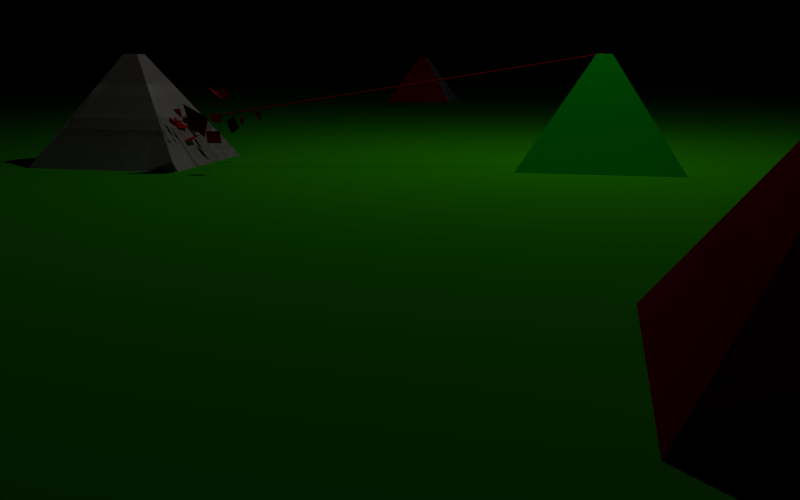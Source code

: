 # Source: main_menu_bg.blend  (saved by Blender 2.66.0; exported with 4.5.12 LTS)
import bpy
from mathutils import Matrix  # noqa: F401  (used for matrix-valued properties, if any)

bpy.ops.wm.read_factory_settings(use_empty=True)
scene = bpy.context.scene
scene.name = 'Scene'

# ---- collections
col_collection_1 = bpy.data.collections.new('Collection 1'); scene.collection.children.link(col_collection_1)

# ---- materials (node trees are filled in below, after node groups)
mat_material_002 = bpy.data.materials.new('Material.002')
mat_material_002.alpha_threshold = 0.0
mat_material_002.use_transparent_shadow = False
mat_material_002.diffuse_color = (0.8, 0.0, 0.02224, 1.0)
mat_material_002.roughness = 0.5
mat_material_002.line_color = (0.0, 0.0, 0.0, 1.0)
mat_material_003 = bpy.data.materials.new('Material.003')
mat_material_003.alpha_threshold = 0.0
mat_material_003.use_transparent_shadow = False
mat_material_003.roughness = 0.5
mat_material_003.line_color = (0.0, 0.0, 0.0, 1.0)
mat_material_005 = bpy.data.materials.new('Material.005')
mat_material_005.alpha_threshold = 0.0
mat_material_005.use_transparent_shadow = False
mat_material_005.diffuse_color = (0.8, 0.0, 0.0, 1.0)
mat_material_005.roughness = 0.5
mat_material_005.line_color = (0.0, 0.0, 0.0, 1.0)
mat_material_004 = bpy.data.materials.new('Material.004')
mat_material_004.alpha_threshold = 0.0
mat_material_004.use_transparent_shadow = False
mat_material_004.diffuse_color = (0.0, 0.8, 0.01601, 1.0)
mat_material_004.roughness = 0.5
mat_material_004.line_color = (0.0, 0.0, 0.0, 1.0)
mat_material_001 = bpy.data.materials.new('Material.001')
mat_material_001.alpha_threshold = 0.0
mat_material_001.use_transparent_shadow = False
mat_material_001.diffuse_color = (0.07098, 0.8, 0.0, 1.0)
mat_material_001.roughness = 0.5
mat_material_001.line_color = (0.0, 0.0, 0.0, 1.0)

# ---- material node trees

# ---- world
world_world = bpy.data.worlds.new('World'); scene.world = world_world
world_world.color = (0.0, 0.0, 0.0)
world_world.use_sun_shadow = False
world_world.sun_shadow_jitter_overblur = 0.0
world_world.cycles.sampling_method = 'MANUAL'
world_world.cycles.sample_map_resolution = 256

# ---- cameras
cam_camera = bpy.data.cameras.new('Camera')
cam_camera.clip_end = 100.0
cam_camera.lens = 35.0
cam_camera.sensor_width = 32.0
cam_camera.sensor_height = 18.0
cam_camera.ortho_scale = 7.314
cam_camera.dof.focus_distance = 0.0
cam_camera.dof.aperture_fstop = 128.0

# ---- lights
light_lamp = bpy.data.lights.new('Lamp', 'POINT')
light_lamp.transmission_factor = 0.0
light_lamp.cutoff_distance = 30.0
light_lamp.energy = 100.0
light_lamp.shadow_buffer_clip_start = 1.001
light_lamp.shadow_soft_size = 0.1
light_lamp.shadow_maximum_resolution = 0.006
light_lamp.use_absolute_resolution = True
light_lamp.cycles.use_multiple_importance_sampling = False

# ---- meshes
me_plane_001 = bpy.data.meshes.new('Plane.001')
me_plane_001.from_pydata([(0.09079, -0.09079, 0.0), (-0.00482, -0.09717, -0.03063), (0.09079, 0.09079, 0.0), (-0.0426, 0.08043, -0.03227), (0.4555, 0.1346, 0.1318), (0.4433, 0.27, 0.2521), (0.4762, 0.2554, -0.002141), (0.464, 0.3909, 0.1182), (-0.1393, -0.0732, 0.1922), (-0.1164, 0.09404, 0.3766), (-0.08754, 0.06035, 0.08056), (-0.1792, 0.1802, 0.1815), (-0.1137, -0.1839, -0.009893), (-0.2654, -0.128, 0.07278), (0.01645, -0.01356, -0.07924), (-0.2298, 0.04284, 0.02274), (0.18, -0.04955, -0.1973), (0.04888, -0.008784, -0.07855), (0.07523, 0.00952, -0.3333), (-0.05593, 0.05028, -0.2146), (0.6135, 0.1191, 0.04947), (0.5618, 0.1604, 0.1534), (0.5222, 0.1694, -0.0161), (0.4704, 0.2107, 0.0878), (0.3268, 0.02897, -0.09631), (0.275, 0.07029, 0.007589), (0.2354, 0.07932, -0.1619), (0.1837, 0.1206, -0.05798), (0.002636, 0.1869, 0.3172), (-0.09684, 0.2087, 0.3866), (-0.05891, 0.2244, 0.2173), (-0.1584, 0.2461, 0.2867), (0.7136, -0.07002, -0.3906), (0.6618, -0.0287, -0.2867), (0.6222, -0.01967, -0.4561), (0.6422, -0.02353, -0.4665), (0.09205, 0.1279, 0.1305), (0.03215, 0.141, 0.1722), (0.05498, 0.1505, 0.07026), (-0.004919, 0.1636, 0.1121), (-0.08255, -0.3143, 0.2762), (-0.09396, -0.2649, 0.3896), (-0.1196, -0.2917, 0.216), (-0.149, -0.2346, 0.3502), (0.09768, -0.4703, 0.263), (0.03777, -0.4573, 0.3048), (0.06061, -0.4478, 0.2028), (0.0007066, -0.4347, 0.2446), (0.1618, -0.2544, 0.1975), (0.1019, -0.2413, 0.2393), (0.1247, -0.2319, 0.1373), (0.06483, -0.2188, 0.1791), (0.1751, -0.3573, 0.217), (0.1152, -0.3442, 0.2588), (0.138, -0.3347, 0.1568), (0.0781, -0.3216, 0.1986), (0.5528, -0.6955, -0.2094), (0.5787, -0.6657, -0.1466), (0.4963, -0.6474, -0.209), (0.5222, -0.6175, -0.1462), (0.5099, -1.166, -0.1197), (0.5634, -1.104, 0.01007), (0.3931, -1.067, -0.1189), (0.4467, -1.005, 0.01089), (0.31, -0.901, 0.1641), (0.2117, -0.7771, 0.4633), (0.09849, -0.7844, 0.01234), (0.06926, -0.6904, 0.232)], [], [(1, 0, 2, 3), (5, 4, 6, 7), (9, 8, 10, 11), (13, 12, 14, 15), (17, 16, 18, 19), (21, 20, 22, 23), (25, 24, 26, 27), (29, 28, 30, 31), (33, 32, 34, 35), (37, 36, 38, 39), (41, 40, 42, 43), (45, 44, 46, 47), (49, 48, 50, 51), (53, 52, 54, 55), (57, 56, 58, 59), (61, 60, 62, 63), (65, 64, 66, 67)])
me_plane_001.materials.append(mat_material_002)
me_plane_001.use_remesh_preserve_volume = False
me_plane_001.use_remesh_preserve_attributes = False
me_plane_001.use_mirror_vertex_groups = False
me_plane_001.update()
me_cube_001 = bpy.data.meshes.new('Cube.001')
me_cube_001.from_pydata([(-1.0, -1.0, -0.4), (-1.0, 1.0, -0.4), (1.0, 1.0, -0.4), (1.0, -1.0, -0.4), (-0.09588, -0.09588, 1.0), (-0.09588, 0.09588, 1.0), (0.09588, 0.09588, 1.0), (0.09588, -0.09588, 1.0)], [], [(4, 5, 1, 0), (5, 6, 2, 1), (6, 7, 3, 2), (7, 4, 0, 3), (0, 1, 2, 3), (7, 6, 5, 4)])
me_cube_001.materials.append(mat_material_002)
me_cube_001.use_remesh_preserve_volume = False
me_cube_001.use_remesh_preserve_attributes = False
me_cube_001.use_mirror_vertex_groups = False
me_cube_001.update()
me_cube_002 = bpy.data.meshes.new('Cube.002')
me_cube_002.from_pydata([(-1.0, -1.0, -0.4), (-1.0, 1.0, -0.4), (1.0, 1.0, -0.4), (1.0, -1.0, -0.4), (-0.09588, -0.09588, 1.0), (-0.09588, 0.09588, 1.0), (0.09588, 0.09588, 1.0), (0.09588, -0.09588, 1.0)], [], [(4, 5, 1, 0), (5, 6, 2, 1), (6, 7, 3, 2), (7, 4, 0, 3), (0, 1, 2, 3), (7, 6, 5, 4)])
me_cube_002.materials.append(mat_material_003)
me_cube_002.use_remesh_preserve_volume = False
me_cube_002.use_remesh_preserve_attributes = False
me_cube_002.use_mirror_vertex_groups = False
me_cube_002.update()
me_cylinder = bpy.data.meshes.new('Cylinder')
me_cylinder.from_pydata([(-2.003e-06, 0.9015, -13.29), (-4.742, -1.426, 16.94), (0.009797, 0.9005, -13.29), (-4.732, -1.427, 16.94), (0.01922, 0.8976, -13.29), (-4.723, -1.43, 16.94), (0.0279, 0.893, -13.29), (-4.714, -1.434, 16.94), (0.03551, 0.8868, -13.29), (-4.706, -1.44, 16.94), (0.04176, 0.8791, -13.29), (-4.7, -1.448, 16.94), (0.0464, 0.8705, -13.29), (-4.695, -1.457, 16.94), (0.04926, 0.861, -13.29), (-4.693, -1.466, 16.94), (0.05023, 0.8512, -13.29), (-4.692, -1.476, 16.94), (0.04926, 0.8414, -13.29), (-4.693, -1.486, 16.94), (0.0464, 0.832, -13.29), (-4.695, -1.495, 16.94), (0.04176, 0.8233, -13.29), (-4.7, -1.504, 16.94), (0.03551, 0.8157, -13.29), (-4.706, -1.511, 16.94), (0.0279, 0.8095, -13.29), (-4.714, -1.518, 16.94), (0.01922, 0.8048, -13.29), (-4.723, -1.522, 16.94), (0.009797, 0.802, -13.29), (-4.732, -1.525, 16.94), (-2.019e-06, 0.801, -13.29), (-4.742, -1.526, 16.94), (-0.009801, 0.802, -13.29), (-4.752, -1.525, 16.94), (-0.01922, 0.8048, -13.29), (-4.761, -1.522, 16.94), (-0.02791, 0.8095, -13.29), (-4.77, -1.518, 16.94), (-0.03552, 0.8157, -13.29), (-4.777, -1.511, 16.94), (-0.04176, 0.8233, -13.29), (-4.784, -1.504, 16.94), (-0.04641, 0.832, -13.29), (-4.788, -1.495, 16.94), (-0.04926, 0.8414, -13.29), (-4.791, -1.486, 16.94), (-0.05023, 0.8512, -13.29), (-4.792, -1.476, 16.94), (-0.04926, 0.861, -13.29), (-4.791, -1.466, 16.94), (-0.04641, 0.8705, -13.29), (-4.788, -1.457, 16.94), (-0.04176, 0.8791, -13.29), (-4.784, -1.448, 16.94), (-0.03552, 0.8868, -13.29), (-4.777, -1.44, 16.94), (-0.02791, 0.893, -13.29), (-4.77, -1.434, 16.94), (-0.01922, 0.8976, -13.29), (-4.761, -1.43, 16.94), (-0.009801, 0.9005, -13.29), (-4.752, -1.427, 16.94)], [], [(0, 1, 3, 2), (2, 3, 5, 4), (4, 5, 7, 6), (6, 7, 9, 8), (8, 9, 11, 10), (10, 11, 13, 12), (12, 13, 15, 14), (14, 15, 17, 16), (16, 17, 19, 18), (18, 19, 21, 20), (20, 21, 23, 22), (22, 23, 25, 24), (24, 25, 27, 26), (26, 27, 29, 28), (28, 29, 31, 30), (30, 31, 33, 32), (32, 33, 35, 34), (34, 35, 37, 36), (36, 37, 39, 38), (38, 39, 41, 40), (40, 41, 43, 42), (42, 43, 45, 44), (44, 45, 47, 46), (46, 47, 49, 48), (48, 49, 51, 50), (50, 51, 53, 52), (52, 53, 55, 54), (54, 55, 57, 56), (56, 57, 59, 58), (58, 59, 61, 60), (3, 1, 63, 61, 59, 57, 55, 53, 51, 49, 47, 45, 43, 41, 39, 37, 35, 33, 31, 29, 27, 25, 23, 21, 19, 17, 15, 13, 11, 9, 7, 5), (62, 63, 1, 0), (60, 61, 63, 62), (0, 2, 4, 6, 8, 10, 12, 14, 16, 18, 20, 22, 24, 26, 28, 30, 32, 34, 36, 38, 40, 42, 44, 46, 48, 50, 52, 54, 56, 58, 60, 62)])
me_cylinder.materials.append(mat_material_005)
me_cylinder.use_remesh_preserve_volume = False
me_cylinder.use_remesh_preserve_attributes = False
me_cylinder.use_mirror_vertex_groups = False
me_cylinder.update()
me_cube_003 = bpy.data.meshes.new('Cube.003')
me_cube_003.from_pydata([(-1.0, -1.0, -0.4), (-1.0, 1.0, -0.4), (1.0, 1.0, -0.4), (1.0, -1.0, -0.4), (-0.09588, -0.09588, 1.0), (-0.09588, 0.09588, 1.0), (0.09588, 0.09588, 1.0), (0.09588, -0.09588, 1.0)], [], [(4, 5, 1, 0), (5, 6, 2, 1), (6, 7, 3, 2), (7, 4, 0, 3), (0, 1, 2, 3), (7, 6, 5, 4)])
me_cube_003.materials.append(mat_material_004)
me_cube_003.use_remesh_preserve_volume = False
me_cube_003.use_remesh_preserve_attributes = False
me_cube_003.use_mirror_vertex_groups = False
me_cube_003.update()
me_plane = bpy.data.meshes.new('Plane')
me_plane.from_pydata([(39.6, -39.6, 0.0), (-39.6, -39.6, 0.0), (39.6, 39.6, 0.0), (-39.6, 39.6, 0.0)], [], [(1, 0, 2, 3)])
me_plane.materials.append(mat_material_001)
me_plane.use_remesh_preserve_volume = False
me_plane.use_remesh_preserve_attributes = False
me_plane.use_mirror_vertex_groups = False
me_plane.update()

# ---- objects
ob_plane_001 = bpy.data.objects.new('Plane.001', me_plane_001)
ob_cube_006 = bpy.data.objects.new('Cube.006', me_cube_001)
ob_cube_005 = bpy.data.objects.new('Cube.005', me_cube_002)
ob_cylinder = bpy.data.objects.new('Cylinder', me_cylinder)
ob_cube_004 = bpy.data.objects.new('Cube.004', me_cube_003)
ob_cube_003 = bpy.data.objects.new('Cube.003', me_cube_001)
ob_cube_002 = bpy.data.objects.new('Cube.002', me_cube_002)
ob_cube_001 = bpy.data.objects.new('Cube.001', me_cube_002)
ob_cube = bpy.data.objects.new('Cube', me_cube_001)
ob_plane = bpy.data.objects.new('Plane', me_plane)
ob_lamp = bpy.data.objects.new('Lamp', light_lamp)
ob_camera = bpy.data.objects.new('Camera', cam_camera)

# ---- transforms, parenting, visibility, modifiers, constraints
ob_plane_001.location = (-0.3702, -0.0988, 0.4396)
ob_plane_001.rotation_euler = (0.2011, -0.7519, 0.3118)
ob_plane_001.lineart.crease_threshold = 0.0
ob_cube_006.location = (-0.901, 17.67, 0.3728)
ob_cube_006.display_type = 'WIRE'
ob_cube_006.lineart.crease_threshold = 0.0
ob_cube_005.location = (-0.8904, 17.75, 0.3728)
ob_cube_005.lineart.crease_threshold = 0.0
ob_cylinder.location = (1.718, 0.1636, 0.5454)
ob_cylinder.rotation_euler = (-0.3106, 1.571, 0.0)
ob_cylinder.scale = (0.175, 0.175, 0.175)
ob_cylinder.display_type = 'WIRE'
ob_cylinder.lineart.crease_threshold = 0.0
ob_cube_004.location = (4.623, 0.8382, 0.3728)
ob_cube_004.display_type = 'WIRE'
ob_cube_004.lineart.crease_threshold = 0.0
ob_cube_003.location = (5.795, -6.662, 0.3728)
ob_cube_003.display_type = 'WIRE'
ob_cube_003.lineart.crease_threshold = 0.0
ob_cube_002.location = (5.795, -6.662, 0.3728)
ob_cube_002.lineart.crease_threshold = 0.0
ob_cube_001.location = (-1.254, 8.428e-08, 0.3728)
ob_cube_001.lineart.crease_threshold = 0.0
ob_cube.location = (-1.254, 8.428e-08, 0.3728)
ob_cube.display_type = 'WIRE'
ob_cube.lineart.crease_threshold = 0.0
ob_plane.location = (0.0, 0.0, 0.0)
ob_plane.display_type = 'WIRE'
ob_plane.lineart.crease_threshold = 0.0
_m = ob_plane.modifiers.new('Subsurf', 'SUBSURF')
_m.uv_smooth = 'PRESERVE_CORNERS'
_m.subdivision_type = 'SIMPLE'
_m.levels = 6
_m.render_levels = 6
_m.show_only_control_edges = False
ob_lamp.location = (4.076, 1.005, 5.904)
ob_lamp.rotation_euler = (0.6503, 0.05522, 1.866)
ob_lamp.lock_rotations_4d = False
ob_lamp.empty_display_type = 'ARROWS'
ob_lamp.color = (0.0, 0.0, 0.0, 0.0)
ob_lamp.lineart.crease_threshold = 0.0
ob_camera.location = (4.543, -10.47, 1.31)
ob_camera.rotation_euler = (1.356, 3.494e-06, 0.2172)
ob_camera.scale = (1.0, 1.0, 1.0)
ob_camera.lock_rotations_4d = False
ob_camera.empty_display_type = 'ARROWS'
ob_camera.color = (0.0, 0.0, 0.0, 0.0)
ob_camera.display_type = 'WIRE'
ob_camera.lineart.crease_threshold = 0.0

# ---- collection membership
col_collection_1.objects.link(ob_plane_001)
col_collection_1.objects.link(ob_cube_006)
col_collection_1.objects.link(ob_cube_005)
col_collection_1.objects.link(ob_cylinder)
col_collection_1.objects.link(ob_cube_004)
col_collection_1.objects.link(ob_cube_003)
col_collection_1.objects.link(ob_cube_002)
col_collection_1.objects.link(ob_cube_001)
col_collection_1.objects.link(ob_cube)
col_collection_1.objects.link(ob_plane)
col_collection_1.objects.link(ob_lamp)
col_collection_1.objects.link(ob_camera)

# ---- scene / render settings (as saved in the file)
scene.camera = ob_camera
scene.frame_start = 1; scene.frame_end = 250; scene.frame_set(2)
scene.render.engine = 'BLENDER_EEVEE_NEXT'
scene.render.image_settings.color_mode = 'RGB'
scene.render.image_settings.compression = 90
scene.render.resolution_x = 1280
scene.render.resolution_y = 800
scene.render.resolution_percentage = 50
scene.render.dither_intensity = 0.0
scene.render.bake_margin = 2
scene.cycles.use_denoising = False
scene.cycles.samples = 10
scene.cycles.sampling_pattern = 'TABULATED_SOBOL'
scene.cycles.light_sampling_threshold = 0.0
scene.cycles.use_adaptive_sampling = False
scene.cycles.use_light_tree = False
scene.cycles.blur_glossy = 0.0
scene.cycles.volume_bounces = 1
scene.cycles.pixel_filter_type = 'GAUSSIAN'
scene.cycles.sample_clamp_indirect = 0.0
scene.view_settings.view_transform = 'Standard'
bpy.context.view_layer.update()
